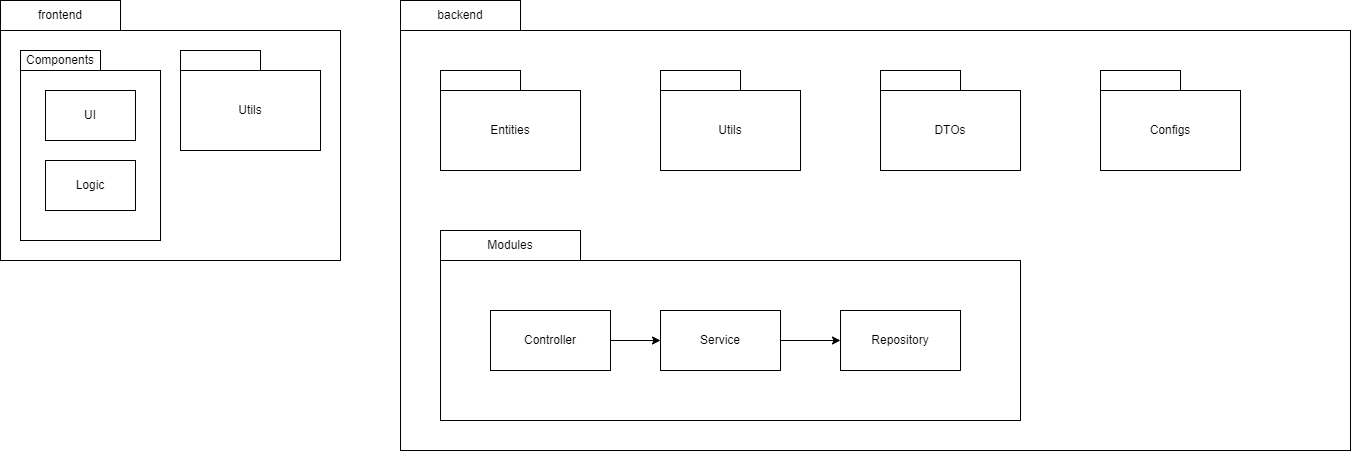

The diagram above was exported from draw.io. Its source (the exported page's mxGraphModel, read from the mxfile embedded in the PNG):
<mxGraphModel dx="1764" dy="916" grid="1" gridSize="10" guides="1" tooltips="1" connect="1" arrows="1" fold="1" page="1" pageScale="1" pageWidth="1600" pageHeight="900" math="0" shadow="0">
  <root>
    <mxCell id="0" />
    <mxCell id="1" parent="0" />
    <mxCell id="hHP_wKVPuM6YLbkcC6r5-1" value="" style="rounded=0;whiteSpace=wrap;html=1;" vertex="1" parent="1">
      <mxGeometry x="50" y="180" width="340" height="230" as="geometry" />
    </mxCell>
    <mxCell id="hHP_wKVPuM6YLbkcC6r5-2" value="" style="rounded=0;whiteSpace=wrap;html=1;" vertex="1" parent="1">
      <mxGeometry x="70" y="220" width="140" height="170" as="geometry" />
    </mxCell>
    <mxCell id="hHP_wKVPuM6YLbkcC6r5-4" value="Utils" style="rounded=0;whiteSpace=wrap;html=1;" vertex="1" parent="1">
      <mxGeometry x="230" y="220" width="140" height="80" as="geometry" />
    </mxCell>
    <mxCell id="hHP_wKVPuM6YLbkcC6r5-5" value="frontend" style="rounded=0;whiteSpace=wrap;html=1;" vertex="1" parent="1">
      <mxGeometry x="50" y="150" width="120" height="30" as="geometry" />
    </mxCell>
    <mxCell id="hHP_wKVPuM6YLbkcC6r5-6" value="Components" style="rounded=0;whiteSpace=wrap;html=1;" vertex="1" parent="1">
      <mxGeometry x="70" y="200" width="80" height="20" as="geometry" />
    </mxCell>
    <mxCell id="hHP_wKVPuM6YLbkcC6r5-7" value="" style="rounded=0;whiteSpace=wrap;html=1;" vertex="1" parent="1">
      <mxGeometry x="230" y="200" width="80" height="20" as="geometry" />
    </mxCell>
    <mxCell id="hHP_wKVPuM6YLbkcC6r5-8" value="" style="rounded=0;whiteSpace=wrap;html=1;" vertex="1" parent="1">
      <mxGeometry x="450" y="180" width="950" height="420" as="geometry" />
    </mxCell>
    <mxCell id="hHP_wKVPuM6YLbkcC6r5-9" value="backend" style="rounded=0;whiteSpace=wrap;html=1;" vertex="1" parent="1">
      <mxGeometry x="450" y="150" width="120" height="30" as="geometry" />
    </mxCell>
    <mxCell id="hHP_wKVPuM6YLbkcC6r5-11" value="Entities" style="rounded=0;whiteSpace=wrap;html=1;" vertex="1" parent="1">
      <mxGeometry x="490" y="240" width="140" height="80" as="geometry" />
    </mxCell>
    <mxCell id="hHP_wKVPuM6YLbkcC6r5-12" value="" style="rounded=0;whiteSpace=wrap;html=1;" vertex="1" parent="1">
      <mxGeometry x="490" y="220" width="80" height="20" as="geometry" />
    </mxCell>
    <mxCell id="hHP_wKVPuM6YLbkcC6r5-13" value="Utils" style="rounded=0;whiteSpace=wrap;html=1;" vertex="1" parent="1">
      <mxGeometry x="710" y="240" width="140" height="80" as="geometry" />
    </mxCell>
    <mxCell id="hHP_wKVPuM6YLbkcC6r5-14" value="" style="rounded=0;whiteSpace=wrap;html=1;" vertex="1" parent="1">
      <mxGeometry x="710" y="220" width="80" height="20" as="geometry" />
    </mxCell>
    <mxCell id="hHP_wKVPuM6YLbkcC6r5-15" value="DTOs" style="rounded=0;whiteSpace=wrap;html=1;" vertex="1" parent="1">
      <mxGeometry x="930" y="240" width="140" height="80" as="geometry" />
    </mxCell>
    <mxCell id="hHP_wKVPuM6YLbkcC6r5-16" value="" style="rounded=0;whiteSpace=wrap;html=1;" vertex="1" parent="1">
      <mxGeometry x="930" y="220" width="80" height="20" as="geometry" />
    </mxCell>
    <mxCell id="hHP_wKVPuM6YLbkcC6r5-17" value="" style="rounded=0;whiteSpace=wrap;html=1;" vertex="1" parent="1">
      <mxGeometry x="490" y="410" width="580" height="160" as="geometry" />
    </mxCell>
    <mxCell id="hHP_wKVPuM6YLbkcC6r5-18" value="Modules" style="rounded=0;whiteSpace=wrap;html=1;" vertex="1" parent="1">
      <mxGeometry x="490" y="380" width="140" height="30" as="geometry" />
    </mxCell>
    <mxCell id="hHP_wKVPuM6YLbkcC6r5-21" value="Configs" style="rounded=0;whiteSpace=wrap;html=1;" vertex="1" parent="1">
      <mxGeometry x="1150" y="240" width="140" height="80" as="geometry" />
    </mxCell>
    <mxCell id="hHP_wKVPuM6YLbkcC6r5-22" value="" style="rounded=0;whiteSpace=wrap;html=1;" vertex="1" parent="1">
      <mxGeometry x="1150" y="220" width="80" height="20" as="geometry" />
    </mxCell>
    <mxCell id="hHP_wKVPuM6YLbkcC6r5-23" value="Controller" style="rounded=0;whiteSpace=wrap;html=1;" vertex="1" parent="1">
      <mxGeometry x="540" y="460" width="120" height="60" as="geometry" />
    </mxCell>
    <mxCell id="hHP_wKVPuM6YLbkcC6r5-24" value="Service" style="rounded=0;whiteSpace=wrap;html=1;" vertex="1" parent="1">
      <mxGeometry x="710" y="460" width="120" height="60" as="geometry" />
    </mxCell>
    <mxCell id="hHP_wKVPuM6YLbkcC6r5-25" value="Repository" style="rounded=0;whiteSpace=wrap;html=1;" vertex="1" parent="1">
      <mxGeometry x="890" y="460" width="120" height="60" as="geometry" />
    </mxCell>
    <mxCell id="hHP_wKVPuM6YLbkcC6r5-26" value="UI" style="rounded=0;whiteSpace=wrap;html=1;" vertex="1" parent="1">
      <mxGeometry x="95" y="240" width="90" height="50" as="geometry" />
    </mxCell>
    <mxCell id="hHP_wKVPuM6YLbkcC6r5-27" value="Logic" style="rounded=0;whiteSpace=wrap;html=1;" vertex="1" parent="1">
      <mxGeometry x="95" y="310" width="90" height="50" as="geometry" />
    </mxCell>
    <mxCell id="hHP_wKVPuM6YLbkcC6r5-28" value="" style="endArrow=classic;html=1;rounded=0;exitX=1;exitY=0.5;exitDx=0;exitDy=0;entryX=0;entryY=0.5;entryDx=0;entryDy=0;" edge="1" parent="1" source="hHP_wKVPuM6YLbkcC6r5-23" target="hHP_wKVPuM6YLbkcC6r5-24">
      <mxGeometry width="50" height="50" relative="1" as="geometry">
        <mxPoint x="630" y="380" as="sourcePoint" />
        <mxPoint x="680" y="330" as="targetPoint" />
      </mxGeometry>
    </mxCell>
    <mxCell id="hHP_wKVPuM6YLbkcC6r5-29" value="" style="endArrow=classic;html=1;rounded=0;entryX=0;entryY=0.5;entryDx=0;entryDy=0;exitX=1;exitY=0.5;exitDx=0;exitDy=0;" edge="1" parent="1" source="hHP_wKVPuM6YLbkcC6r5-24" target="hHP_wKVPuM6YLbkcC6r5-25">
      <mxGeometry width="50" height="50" relative="1" as="geometry">
        <mxPoint x="630" y="380" as="sourcePoint" />
        <mxPoint x="680" y="330" as="targetPoint" />
      </mxGeometry>
    </mxCell>
  </root>
</mxGraphModel>